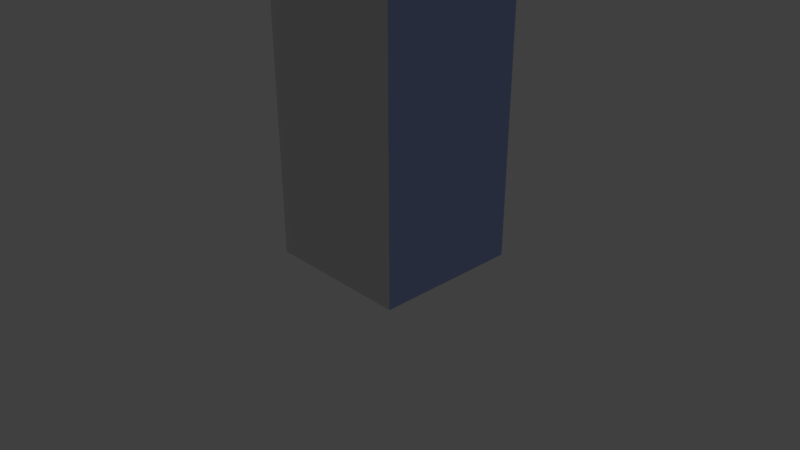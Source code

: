 # Source: MELK.blend  (saved by Blender 2.79.0; exported with 4.5.12 LTS)
import bpy
from mathutils import Matrix  # noqa: F401  (used for matrix-valued properties, if any)

bpy.ops.wm.read_factory_settings(use_empty=True)
scene = bpy.context.scene
scene.name = 'Scene'

# ---- collections
col_collection_1 = bpy.data.collections.new('Collection 1'); scene.collection.children.link(col_collection_1)
col_collection_2 = bpy.data.collections.new('Collection 2'); scene.collection.children.link(col_collection_2)
col_collection_2.hide_render = True
col_collection_2.hide_viewport = True

# ---- materials (node trees are filled in below, after node groups)
mat_material_004 = bpy.data.materials.new('Material.004')
mat_material_004.alpha_threshold = 0.0
mat_material_004.roughness = 0.5
mat_material_002 = bpy.data.materials.new('Material.002')
mat_material_002.alpha_threshold = 0.0
mat_material_002.roughness = 0.5

# ---- material node trees
mat_material_004.use_nodes = True; mat_material_004.node_tree.nodes.clear()
_N = mat_material_004.node_tree.nodes; _L = mat_material_004.node_tree.links
n0 = _N.new('ShaderNodeOutputMaterial'); n0.name = 'Material Output'; n0.location = (460, 300)
n1 = _N.new('ShaderNodeBsdfDiffuse'); n1.name = 'Diffuse BSDF'; n1.location = (10, 300)
n1.inputs[0].default_value = (0.09847, 0.2858, 0.8, 1.0)
n1.inputs[1].default_value = 0.6667
n2 = _N.new('ShaderNodeMixShader'); n2.name = 'Mix Shader'; n2.location = (240, 284)
n2.inputs[0].default_value = 0.3182
n3 = _N.new('ShaderNodeBsdfAnisotropic'); n3.name = 'Glossy BSDF'; n3.location = (15, 138)
n3.distribution = 'GGX'
n3.inputs[0].default_value = (1.0, 1.0, 1.0, 1.0)
n3.inputs[1].default_value = 0.0
_L.new(n1.outputs[0], n2.inputs[1])
_L.new(n2.outputs[0], n0.inputs[0])
_L.new(n3.outputs[0], n2.inputs[2])
n0.is_active_output = True
mat_material_002.use_nodes = True; mat_material_002.node_tree.nodes.clear()
_N = mat_material_002.node_tree.nodes; _L = mat_material_002.node_tree.links
n0 = _N.new('ShaderNodeOutputMaterial'); n0.name = 'Material Output'; n0.location = (460, 300)
n1 = _N.new('ShaderNodeBsdfDiffuse'); n1.name = 'Diffuse BSDF'; n1.location = (10, 300)
n1.inputs[1].default_value = 0.6333
n2 = _N.new('ShaderNodeMixShader'); n2.name = 'Mix Shader'; n2.location = (240, 276)
n2.inputs[0].default_value = 0.2182
n3 = _N.new('ShaderNodeBsdfAnisotropic'); n3.name = 'Glossy BSDF'; n3.location = (30, 153)
n3.distribution = 'GGX'
n3.inputs[1].default_value = 0.6455
_L.new(n1.outputs[0], n2.inputs[1])
_L.new(n2.outputs[0], n0.inputs[0])
_L.new(n3.outputs[0], n2.inputs[2])
n0.is_active_output = True

# ---- world
world_world = bpy.data.worlds.new('World'); scene.world = world_world
world_world.color = (0.05088, 0.05088, 0.05088)
world_world.use_sun_shadow = False
world_world.sun_shadow_jitter_overblur = 0.0
world_world.cycles.sampling_method = 'MANUAL'

# ---- cameras
cam_camera = bpy.data.cameras.new('Camera')
cam_camera.clip_end = 100.0
cam_camera.lens = 35.0
cam_camera.sensor_width = 32.0
cam_camera.sensor_height = 18.0
cam_camera.ortho_scale = 7.314
cam_camera.dof.focus_distance = 0.0

# ---- lights
light_lamp = bpy.data.lights.new('Lamp', 'POINT')
light_lamp.transmission_factor = 0.0
light_lamp.cutoff_distance = 30.0
light_lamp.energy = 100.0
light_lamp.shadow_buffer_clip_start = 1.001
light_lamp.shadow_soft_size = 0.1
light_lamp.shadow_maximum_resolution = 0.006
light_lamp.use_absolute_resolution = True

# ---- meshes
me_cube = bpy.data.meshes.new('Cube')
me_cube.from_pydata([(1.0, 1.0, -1.0), (1.0, -1.0, -1.0), (-1.0, -1.0, -1.0), (-1.0, 1.0, -1.0), (1.0, 1.0, 5.038), (1.0, -1.0, 5.038), (-1.0, -1.0, 5.038), (-1.0, 1.0, 5.038), (-0.5168, 1.0, -1.0), (-0.5168, -1.0, -1.0), (-0.5168, 1.0, 5.038), (-0.5168, -1.0, 5.038), (0.5186, 1.0, -1.0), (0.5186, -1.0, -1.0), (0.5186, 1.0, 5.038), (0.5186, -1.0, 5.038), (0.011, 1.0, 6.025), (0.011, -1.0, 6.025), (-0.005019, 1.0, 6.025), (-0.01012, 1.0, 6.025), (-0.005019, -1.0, 6.025), (-0.01012, -1.0, 6.025), (0.005915, 1.0, 6.025), (0.005915, -1.0, 6.025), (0.011, 1.0, 6.369), (0.011, -1.0, 6.369), (-0.005019, 1.0, 6.369), (-0.01012, 1.0, 6.369), (-0.005019, -1.0, 6.369), (-0.01012, -1.0, 6.369), (0.005915, 1.0, 6.369), (0.005915, -1.0, 6.369), (-0.001221, -0.09294, 6.011), (0.002997, -0.09294, 6.011), (0.002472, -0.1432, 6.021), (-0.0006974, -0.1432, 6.021)], [], [(8, 9, 2, 3), (7, 6, 21, 19), (0, 4, 5, 1), (9, 11, 6, 2), (2, 6, 7, 3), (10, 8, 3, 7), (14, 12, 8, 10), (13, 15, 11, 9), (14, 10, 11, 15), (12, 13, 9, 8), (0, 1, 13, 12), (4, 14, 22, 16), (1, 5, 15, 13), (4, 0, 12, 14), (18, 19, 27, 26), (19, 21, 29, 27), (10, 7, 19, 18), (11, 10, 18, 20), (14, 15, 23, 22), (15, 5, 17, 23), (6, 11, 20, 21), (5, 4, 16, 17), (26, 27, 29, 28), (24, 30, 31, 25), (23, 17, 25, 31), (20, 18, 26, 28), (21, 20, 28, 29), (17, 16, 24, 25), (22, 23, 31, 30), (16, 22, 30, 24), (10, 14, 33, 32), (15, 11, 34, 35)])
me_cube.materials.append(mat_material_004)
me_cube.use_remesh_preserve_volume = False
me_cube.use_remesh_preserve_attributes = False
me_cube.use_mirror_vertex_groups = False
me_cube.update()
me_circle = bpy.data.meshes.new('Circle')
me_circle.from_pydata([(-12.72, 2.537, 11.46), (-12.72, -2.713, 11.46), (-8.902, -2.713, 15.07), (-8.902, 2.537, 15.07), (-1.846, 2.537, -0.06488), (-1.846, -2.713, -0.06488), (1.973, -2.713, 3.537), (1.973, 2.537, 3.537), (-9.824, 2.537, 14.2), (-9.824, -2.713, 14.2), (1.05, 2.537, 2.667), (1.05, -2.713, 2.667), (-11.8, 2.537, 12.33), (-11.8, -2.713, 12.33), (-0.9271, 2.537, 0.8021), (-0.9271, -2.713, 0.8021), (1.82, 2.537, -0.1686), (1.82, -2.713, -0.1686), (1.851, 2.537, -0.1398), (1.86, 2.537, -0.1306), (1.851, -2.713, -0.1398), (1.86, -2.713, -0.1306), (1.83, 2.537, -0.1595), (1.83, -2.713, -0.1595), (2.439, 2.537, -0.8253), (2.439, -2.713, -0.8253), (2.47, 2.537, -0.7965), (2.48, 2.537, -0.7873), (2.47, -2.713, -0.7965), (2.48, -2.713, -0.7873), (2.449, 2.537, -0.8161), (2.449, -2.713, -0.8161), (1.818, -0.332, -0.1192), (1.809, -0.332, -0.1268), (1.828, -0.4639, -0.1448), (1.834, -0.4639, -0.1391), (0.0, 1.0, 0.0), (-0.1951, 0.9808, 0.0), (-0.3827, 0.9239, 0.0), (-0.5556, 0.8315, 0.0), (-0.7071, 0.7071, 0.0), (-0.8315, 0.5556, 0.0), (-0.9239, 0.3827, 0.0), (-0.9808, 0.1951, 0.0), (-1.0, 7.55e-08, 0.0), (-0.9808, -0.1951, 0.0), (-0.9239, -0.3827, 0.0), (-0.8315, -0.5556, 0.0), (-0.7071, -0.7071, 0.0), (-0.5556, -0.8315, 0.0), (-0.3827, -0.9239, 0.0), (-0.1951, -0.9808, 0.0), (3.258e-07, -1.0, 0.0), (0.1951, -0.9808, 0.0), (0.3827, -0.9239, 0.0), (0.5556, -0.8315, 0.0), (0.7071, -0.7071, 0.0), (0.8315, -0.5556, 0.0), (0.9239, -0.3827, 0.0), (0.9808, -0.1951, 0.0), (1.0, 9.656e-07, 0.0), (0.9808, 0.1951, 0.0), (0.9239, 0.3827, 0.0), (0.8315, 0.5556, 0.0), (0.7071, 0.7071, 0.0), (0.5556, 0.8315, 0.0), (0.3827, 0.9239, 0.0), (0.1951, 0.9808, 0.0), (-0.1951, 0.9808, -1.07), (4.768e-07, 1.0, -1.07), (-0.3827, 0.9239, -1.07), (-0.5556, 0.8315, -1.07), (-0.7071, 0.7071, -1.07), (-0.8315, 0.5556, -1.07), (-0.9239, 0.3827, -1.07), (-0.9808, 0.1951, -1.07), (-1.0, 8.203e-08, -1.07), (-0.9808, -0.1951, -1.07), (-0.9239, -0.3827, -1.07), (-0.8315, -0.5556, -1.07), (-0.7071, -0.7071, -1.07), (-0.5556, -0.8315, -1.07), (-0.3827, -0.9239, -1.07), (-0.1951, -0.9808, -1.07), (8.027e-07, -1.0, -1.07), (0.1951, -0.9808, -1.07), (0.3827, -0.9239, -1.07), (0.5556, -0.8315, -1.07), (0.7071, -0.7071, -1.07), (0.8315, -0.5556, -1.07), (0.9239, -0.3827, -1.07), (0.9808, -0.1951, -1.07), (1.0, 9.721e-07, -1.07), (0.9808, 0.1951, -1.07), (0.9239, 0.3827, -1.07), (0.8315, 0.5556, -1.07), (0.7071, 0.7071, -1.07), (0.5556, 0.8315, -1.07), (0.3827, 0.9239, -1.07), (0.1951, 0.9808, -1.07), (0.5556, 0.8315, -0.1328), (0.1951, 0.9808, -0.1226), (0.3827, 0.9239, -0.1279), (-0.1951, 0.9808, -0.1116), (5.221e-08, 1.0, -0.1171), (-0.3827, 0.9239, -0.1063), (-0.7071, 0.7071, -0.09711), (-0.8315, 0.5556, -0.09359), (-0.5556, 0.8315, -0.1014), (-0.9808, 0.1951, -0.08936), (-0.9239, 0.3827, -0.09097), (-1.0, 7.604e-08, -0.08882), (-0.9808, -0.1951, -0.08936), (-0.8315, -0.5556, -0.09359), (-0.9239, -0.3827, -0.09097), (-0.5556, -0.8315, -0.1014), (-0.7071, -0.7071, -0.09711), (0.9808, -0.1951, -0.1449), (1.0, 9.665e-07, -0.1454), (0.9808, 0.1951, -0.1449), (0.9239, -0.3827, -0.1433), (0.9239, 0.3827, -0.1433), (0.8315, 0.5556, -0.1406), (0.8315, -0.5556, -0.1406), (0.7071, -0.7071, -0.1371), (0.7071, 0.7071, -0.1371), (0.5556, -0.8315, -0.1328), (0.3827, -0.9239, -0.1279), (0.1951, -0.9808, -0.1226), (3.781e-07, -1.0, -0.1171), (-0.1951, -0.9808, -0.1116), (-0.3827, -0.9239, -0.1063)], [], [(8, 9, 2, 3), (7, 6, 21, 19), (0, 4, 5, 1), (9, 11, 6, 2), (2, 6, 7, 3), (10, 8, 3, 7), (14, 12, 8, 10), (13, 15, 11, 9), (14, 10, 11, 15), (12, 13, 9, 8), (0, 1, 13, 12), (4, 14, 22, 16), (1, 5, 15, 13), (4, 0, 12, 14), (18, 19, 27, 26), (19, 21, 29, 27), (10, 7, 19, 18), (11, 10, 18, 20), (14, 15, 23, 22), (15, 5, 17, 23), (6, 11, 20, 21), (5, 4, 16, 104, 103, 105, 108, 106, 107, 110, 109, 111, 112, 114, 113, 116, 115, 131, 130, 129, 17), (26, 27, 29, 28), (24, 30, 31, 25), (23, 17, 25, 31), (20, 18, 26, 28), (21, 20, 28, 29), (17, 16, 24, 25), (22, 23, 31, 30), (16, 22, 30, 24), (10, 14, 33, 32), (15, 11, 34, 35), (36, 67, 66, 65, 64, 63, 62, 61, 60, 59, 58, 57, 56, 55, 54, 53, 52, 51, 50, 49, 48, 47, 46, 45, 44, 43, 42, 41, 40, 39, 38, 37), (69, 68, 70, 71, 72, 73, 74, 75, 76, 77, 78, 79, 80, 81, 82, 83, 84, 85, 86, 87, 88, 89, 90, 91, 92, 93, 94, 95, 96, 97, 98, 99), (63, 64, 125, 122), (50, 51, 130, 131), (37, 38, 105, 103), (64, 65, 100, 125), (51, 52, 129, 130), (38, 39, 108, 105), (65, 66, 102, 100), (52, 53, 128, 129), (39, 40, 106, 108), (66, 67, 101, 102), (53, 54, 127, 128), (40, 41, 107, 106), (67, 36, 104, 101), (54, 55, 126, 127), (41, 42, 110, 107), (55, 56, 124, 126), (42, 43, 109, 110), (56, 57, 123, 124), (43, 44, 111, 109), (57, 58, 120, 123), (44, 45, 112, 111), (58, 59, 117, 120), (45, 46, 114, 112), (59, 60, 118, 117), (46, 47, 113, 114), (60, 61, 119, 118), (47, 48, 116, 113), (61, 62, 121, 119), (48, 49, 115, 116), (62, 63, 122, 121), (49, 50, 131, 115), (36, 37, 103, 104), (127, 126, 87, 86), (122, 125, 96, 95), (104, 103, 68, 69), (111, 112, 77, 76), (123, 120, 90, 89), (121, 122, 95, 94), (115, 131, 82, 81), (117, 118, 92, 91), (120, 117, 91, 90), (116, 115, 81, 80), (106, 107, 73, 72), (118, 119, 93, 92), (119, 121, 94, 93), (112, 114, 78, 77), (114, 113, 79, 78), (130, 129, 84, 83), (131, 130, 83, 82), (126, 124, 88, 87), (17, 129, 128, 127, 126, 124, 123, 120, 117, 118, 119, 121, 122, 125, 100, 102, 101, 104, 16), (113, 116, 80, 79), (107, 110, 74, 73), (129, 128, 85, 84), (124, 123, 89, 88), (128, 127, 86, 85), (125, 100, 97, 96), (101, 104, 69, 99), (100, 102, 98, 97), (109, 111, 76, 75), (105, 108, 71, 70), (102, 101, 99, 98), (110, 109, 75, 74), (108, 106, 72, 71), (103, 105, 70, 68)])
me_circle.materials.append(mat_material_002)
me_circle.use_remesh_preserve_volume = False
me_circle.use_remesh_preserve_attributes = False
me_circle.use_mirror_vertex_groups = False
me_circle.update()
me_cylinder = bpy.data.meshes.new('Cylinder')
me_cylinder.from_pydata([], [], [])
me_cylinder.use_remesh_preserve_volume = False
me_cylinder.use_remesh_preserve_attributes = False
me_cylinder.use_mirror_vertex_groups = False
me_cylinder.update()

# ---- objects
ob_cube = bpy.data.objects.new('Cube', me_cube)
ob_circle = bpy.data.objects.new('Circle', me_circle)
ob_lamp = bpy.data.objects.new('Lamp', light_lamp)
ob_camera = bpy.data.objects.new('Camera', cam_camera)
ob_cylinder = bpy.data.objects.new('Cylinder', me_cylinder)

# ---- transforms, parenting, visibility, modifiers, constraints
ob_cube.location = (0.03327, 0.4019, 0.875)
ob_cube.lock_rotations_4d = False
ob_cube.empty_display_type = 'ARROWS'
ob_cube.lineart.crease_threshold = 0.0
ob_circle.location = (0.5046, 0.4354, 6.378)
ob_circle.rotation_euler = (-0.0, -2.385, -0.0)
ob_circle.scale = (0.381, 0.381, 0.381)
ob_circle.lineart.crease_threshold = 0.0
ob_lamp.location = (1.363, 1.005, 9.938)
ob_lamp.rotation_euler = (0.6503, 0.05522, 1.866)
ob_lamp.lock_rotations_4d = False
ob_lamp.empty_display_type = 'ARROWS'
ob_lamp.color = (0.0, 0.0, 0.0, 0.0)
ob_lamp.lineart.crease_threshold = 0.0
ob_camera.location = (7.481, -6.508, 5.344)
ob_camera.rotation_euler = (1.109, 0.0, 0.8149)
ob_camera.lock_rotations_4d = False
ob_camera.empty_display_type = 'ARROWS'
ob_camera.color = (0.0, 0.0, 0.0, 0.0)
ob_camera.display_type = 'WIRE'
ob_camera.lineart.crease_threshold = 0.0
ob_cylinder.location = (-0.893, 0.7677, 5.141)
ob_cylinder.rotation_euler = (4.655, -0.0, 0.0)
ob_cylinder.lineart.crease_threshold = 0.0

# ---- collection membership
col_collection_1.objects.link(ob_cube)
col_collection_1.objects.link(ob_circle)
col_collection_1.objects.link(ob_lamp)
col_collection_1.objects.link(ob_camera)
col_collection_2.objects.link(ob_cylinder)

# ---- scene / render settings (as saved in the file)
scene.camera = ob_camera
scene.frame_start = 1; scene.frame_end = 250; scene.frame_set(1)
scene.render.engine = 'CYCLES'
scene.render.resolution_percentage = 50
scene.render.dither_intensity = 0.0
scene.cycles.use_denoising = False
scene.cycles.samples = 128
scene.cycles.sampling_pattern = 'TABULATED_SOBOL'
scene.cycles.use_adaptive_sampling = False
scene.cycles.use_light_tree = False
scene.cycles.blur_glossy = 0.0
scene.cycles.sample_clamp_indirect = 0.0
scene.view_settings.view_transform = 'Standard'
bpy.context.view_layer.update()
